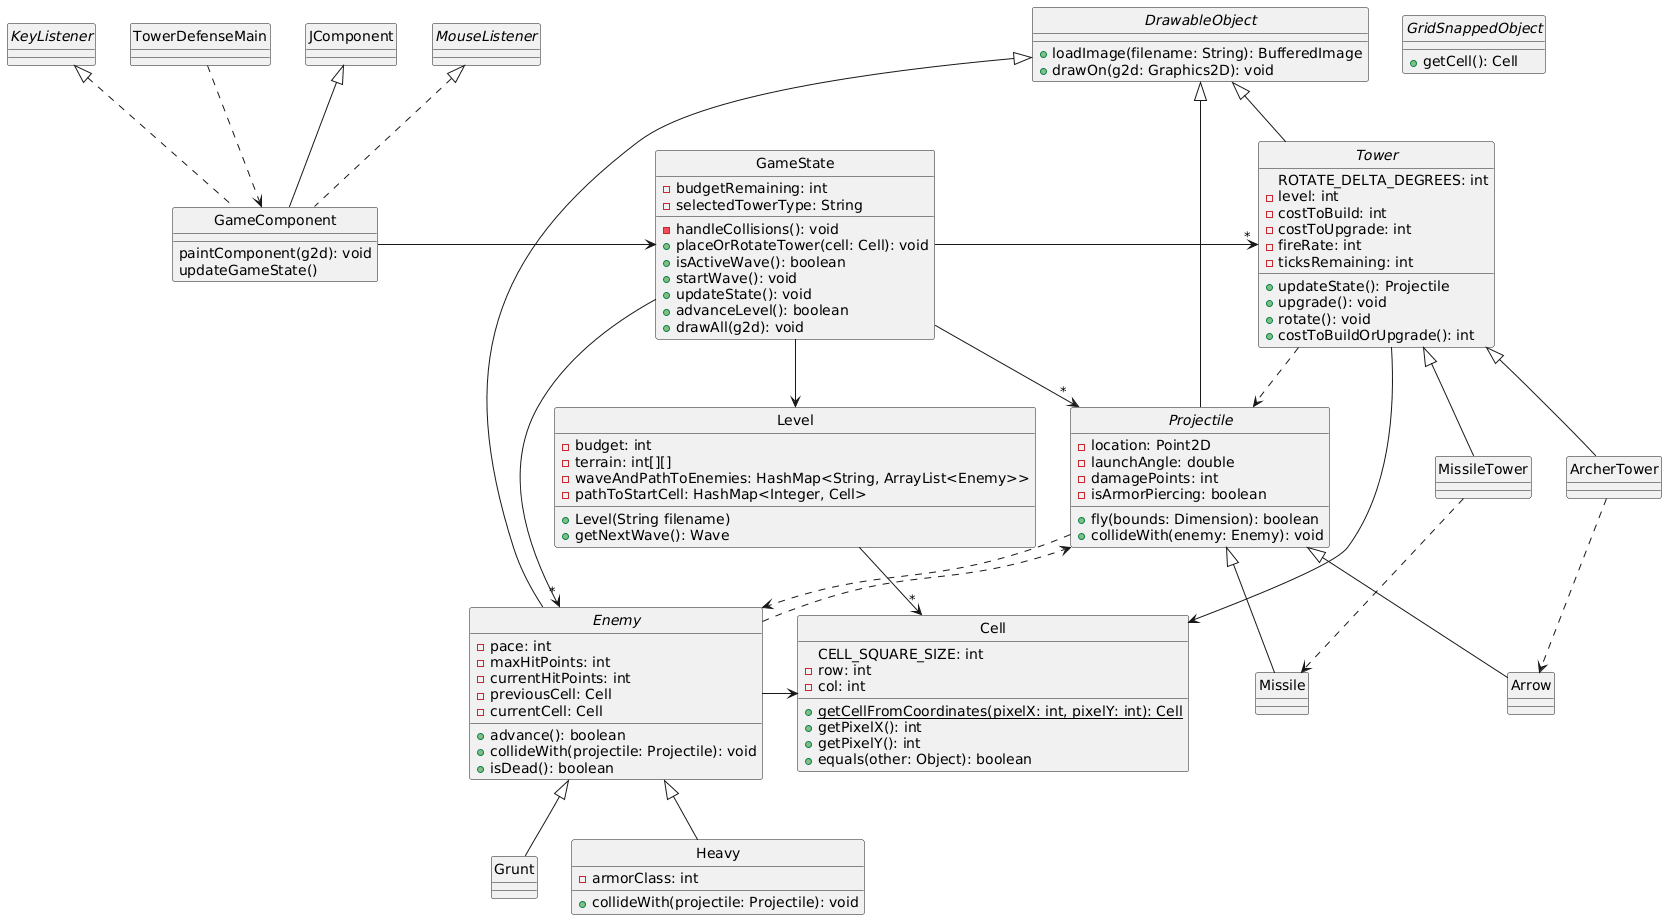

The diagram above was rendered by PlantUML. Its source (embedded in the PNG):
@startuml
skinparam style strictuml 

class TowerDefenseMain {

}

class GameComponent extends JComponent implements MouseListener, KeyListener {
paintComponent(g2d): void
updateGameState()
}

class GameState {
-budgetRemaining: int
-selectedTowerType: String
-handleCollisions(): void
+placeOrRotateTower(cell: Cell): void
+isActiveWave(): boolean
+startWave(): void
+updateState(): void
+advanceLevel(): boolean
+drawAll(g2d): void
}

class Level {
-budget: int
-terrain: int[][]
-waveAndPathToEnemies: HashMap<String, ArrayList<Enemy>>
-pathToStartCell: HashMap<Integer, Cell>
+Level(String filename)
+getNextWave(): Wave
}

abstract class DrawableObject {
+loadImage(filename: String): BufferedImage
+drawOn(g2d: Graphics2D): void
}

interface GridSnappedObject {
+getCell(): Cell
}

abstract class Tower extends DrawableObject {
ROTATE_DELTA_DEGREES: int
-level: int
-costToBuild: int
-costToUpgrade: int
-fireRate: int
-ticksRemaining: int
+updateState(): Projectile
+upgrade(): void
+rotate(): void
+costToBuildOrUpgrade(): int
}

class ArcherTower extends Tower {
}

class MissileTower extends Tower {
}

abstract class Projectile extends DrawableObject {
-location: Point2D
-launchAngle: double
-damagePoints: int
-isArmorPiercing: boolean
+fly(bounds: Dimension): boolean
+collideWith(enemy: Enemy): void
}

class Arrow extends Projectile {
}

class Missile extends Projectile {
}

abstract class Enemy extends DrawableObject {
-pace: int
-maxHitPoints: int
-currentHitPoints: int
-previousCell: Cell
-currentCell: Cell
+advance(): boolean
+collideWith(projectile: Projectile): void
+isDead(): boolean
}

class Grunt extends Enemy {
}

class Heavy extends Enemy {
-armorClass: int
+collideWith(projectile: Projectile): void
}

class Cell {
CELL_SQUARE_SIZE: int
-row: int
-col: int
+{static}getCellFromCoordinates(pixelX: int, pixelY: int): Cell
+getPixelX(): int
+getPixelY(): int
+equals(other: Object): boolean
}

TowerDefenseMain ..> GameComponent
GameComponent -> GameState
GameState -> Level
GameState ->"*" Tower
GameState ->"*" Enemy
GameState ->"*" Projectile

ArcherTower ..> Arrow
MissileTower ..> Missile

Projectile ..> Enemy
Enemy ..> Projectile
Tower ..> Projectile

Tower -> Cell
Enemy -> Cell
Level ->"*" Cell
@enduml